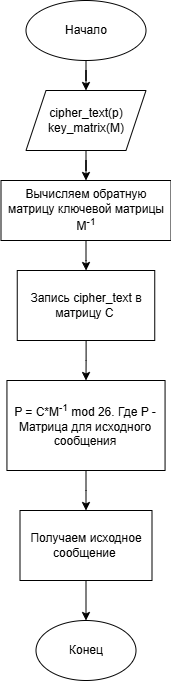

The diagram above was exported from draw.io. Its source (the exported page's mxGraphModel, read from the mxfile embedded in the PNG):
<mxGraphModel dx="1434" dy="744" grid="1" gridSize="10" guides="1" tooltips="1" connect="1" arrows="1" fold="1" page="1" pageScale="1" pageWidth="850" pageHeight="1100" math="0" shadow="0">
  <root>
    <mxCell id="0" />
    <mxCell id="1" parent="0" />
    <mxCell id="2-w6t-2BPzFBEORehAqU-1" style="edgeStyle=orthogonalEdgeStyle;rounded=0;orthogonalLoop=1;jettySize=auto;html=1;entryX=0.5;entryY=0;entryDx=0;entryDy=0;" edge="1" parent="1" source="2-w6t-2BPzFBEORehAqU-2" target="2-w6t-2BPzFBEORehAqU-4">
      <mxGeometry relative="1" as="geometry" />
    </mxCell>
    <mxCell id="2-w6t-2BPzFBEORehAqU-2" value="Начало" style="ellipse;whiteSpace=wrap;html=1;" vertex="1" parent="1">
      <mxGeometry x="307.5" y="40" width="120" height="60" as="geometry" />
    </mxCell>
    <mxCell id="2-w6t-2BPzFBEORehAqU-3" value="" style="edgeStyle=orthogonalEdgeStyle;rounded=0;orthogonalLoop=1;jettySize=auto;html=1;" edge="1" parent="1" source="2-w6t-2BPzFBEORehAqU-4" target="2-w6t-2BPzFBEORehAqU-7">
      <mxGeometry relative="1" as="geometry" />
    </mxCell>
    <mxCell id="2-w6t-2BPzFBEORehAqU-4" value="cipher_text(p)&lt;div&gt;key_matrix(M)&lt;/div&gt;" style="shape=parallelogram;perimeter=parallelogramPerimeter;whiteSpace=wrap;html=1;fixedSize=1;" vertex="1" parent="1">
      <mxGeometry x="307.5" y="130" width="120" height="60" as="geometry" />
    </mxCell>
    <mxCell id="2-w6t-2BPzFBEORehAqU-5" value="Конец" style="ellipse;whiteSpace=wrap;html=1;" vertex="1" parent="1">
      <mxGeometry x="317.5" y="660" width="100" height="60" as="geometry" />
    </mxCell>
    <mxCell id="2-w6t-2BPzFBEORehAqU-6" value="" style="edgeStyle=orthogonalEdgeStyle;rounded=0;orthogonalLoop=1;jettySize=auto;html=1;" edge="1" parent="1" source="2-w6t-2BPzFBEORehAqU-7" target="2-w6t-2BPzFBEORehAqU-9">
      <mxGeometry relative="1" as="geometry" />
    </mxCell>
    <mxCell id="2-w6t-2BPzFBEORehAqU-7" value="Вычисляем обратную матрицу ключевой матрицы M&lt;sup&gt;-1&lt;/sup&gt;" style="whiteSpace=wrap;html=1;" vertex="1" parent="1">
      <mxGeometry x="282.5" y="220" width="170" height="60" as="geometry" />
    </mxCell>
    <mxCell id="2-w6t-2BPzFBEORehAqU-8" value="" style="edgeStyle=orthogonalEdgeStyle;rounded=0;orthogonalLoop=1;jettySize=auto;html=1;" edge="1" parent="1" source="2-w6t-2BPzFBEORehAqU-9" target="2-w6t-2BPzFBEORehAqU-11">
      <mxGeometry relative="1" as="geometry" />
    </mxCell>
    <mxCell id="2-w6t-2BPzFBEORehAqU-9" value="Запись cipher_text в матрицу C&amp;nbsp;" style="whiteSpace=wrap;html=1;" vertex="1" parent="1">
      <mxGeometry x="298.75" y="310" width="137.5" height="70" as="geometry" />
    </mxCell>
    <mxCell id="2-w6t-2BPzFBEORehAqU-10" value="" style="edgeStyle=orthogonalEdgeStyle;rounded=0;orthogonalLoop=1;jettySize=auto;html=1;" edge="1" parent="1" source="2-w6t-2BPzFBEORehAqU-11" target="2-w6t-2BPzFBEORehAqU-13">
      <mxGeometry relative="1" as="geometry" />
    </mxCell>
    <mxCell id="2-w6t-2BPzFBEORehAqU-11" value="P = C*M&lt;sup&gt;-1&lt;/sup&gt; mod 26. Где P - Матрица для исходного сообщения" style="whiteSpace=wrap;html=1;" vertex="1" parent="1">
      <mxGeometry x="288.44" y="420" width="158.12" height="90" as="geometry" />
    </mxCell>
    <mxCell id="2-w6t-2BPzFBEORehAqU-12" value="" style="edgeStyle=orthogonalEdgeStyle;rounded=0;orthogonalLoop=1;jettySize=auto;html=1;" edge="1" parent="1" source="2-w6t-2BPzFBEORehAqU-13" target="2-w6t-2BPzFBEORehAqU-5">
      <mxGeometry relative="1" as="geometry" />
    </mxCell>
    <mxCell id="2-w6t-2BPzFBEORehAqU-13" value="Получаем исходное сообщение&amp;nbsp;" style="rounded=0;whiteSpace=wrap;html=1;" vertex="1" parent="1">
      <mxGeometry x="301.5" y="550" width="132" height="70" as="geometry" />
    </mxCell>
  </root>
</mxGraphModel>